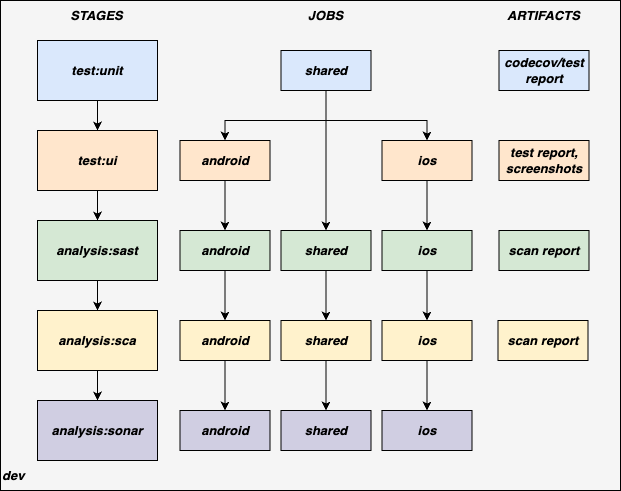

The diagram above was exported from draw.io. Its source (the exported page's mxGraphModel, read from the mxfile embedded in the PNG):
<mxGraphModel dx="1307" dy="929" grid="1" gridSize="10" guides="1" tooltips="1" connect="1" arrows="1" fold="1" page="1" pageScale="1" pageWidth="850" pageHeight="1100" math="0" shadow="0">
  <root>
    <mxCell id="0" />
    <mxCell id="1" parent="0" />
    <mxCell id="eUlvXIBj8svcH7vQ0TzT-60" value="" style="rounded=0;whiteSpace=wrap;html=1;fontSize=13;strokeColor=#000000;fillColor=#f5f5f5;fontColor=#333333;" vertex="1" parent="1">
      <mxGeometry x="120" y="270" width="620" height="490" as="geometry" />
    </mxCell>
    <mxCell id="eUlvXIBj8svcH7vQ0TzT-61" value="&lt;i style=&quot;font-size: 13px;&quot;&gt;STAGES&lt;/i&gt;" style="text;html=1;align=center;verticalAlign=middle;resizable=0;points=[];autosize=1;strokeColor=none;fillColor=none;fontSize=13;fontStyle=1" vertex="1" parent="1">
      <mxGeometry x="176" y="270" width="80" height="30" as="geometry" />
    </mxCell>
    <mxCell id="eUlvXIBj8svcH7vQ0TzT-62" value="&lt;i style=&quot;font-size: 13px;&quot;&gt;JOBS&lt;/i&gt;" style="text;html=1;align=center;verticalAlign=middle;resizable=0;points=[];autosize=1;strokeColor=none;fillColor=none;fontSize=13;fontStyle=1" vertex="1" parent="1">
      <mxGeometry x="414.5" y="270" width="60" height="30" as="geometry" />
    </mxCell>
    <mxCell id="eUlvXIBj8svcH7vQ0TzT-63" value="&lt;i style=&quot;font-size: 13px;&quot;&gt;ARTIFACTS&lt;/i&gt;" style="text;html=1;align=center;verticalAlign=middle;resizable=0;points=[];autosize=1;strokeColor=none;fillColor=none;fontSize=13;fontStyle=1" vertex="1" parent="1">
      <mxGeometry x="612.5" y="270" width="100" height="30" as="geometry" />
    </mxCell>
    <mxCell id="eUlvXIBj8svcH7vQ0TzT-64" value="&lt;i style=&quot;font-size: 13px;&quot;&gt;&lt;b&gt;dev&lt;/b&gt;&lt;/i&gt;" style="text;html=1;align=left;verticalAlign=middle;resizable=0;points=[];autosize=1;strokeColor=none;fillColor=none;fontSize=13;" vertex="1" parent="1">
      <mxGeometry x="120" y="730" width="50" height="30" as="geometry" />
    </mxCell>
    <mxCell id="eUlvXIBj8svcH7vQ0TzT-69" value="" style="edgeStyle=orthogonalEdgeStyle;rounded=0;orthogonalLoop=1;jettySize=auto;html=1;fontSize=13;startArrow=none;startFill=0;endArrow=classic;endFill=1;strokeColor=#000000;" edge="1" parent="1" source="eUlvXIBj8svcH7vQ0TzT-70" target="eUlvXIBj8svcH7vQ0TzT-72">
      <mxGeometry relative="1" as="geometry" />
    </mxCell>
    <mxCell id="eUlvXIBj8svcH7vQ0TzT-70" value="&lt;b style=&quot;font-size: 13px;&quot;&gt;&lt;i style=&quot;font-size: 13px;&quot;&gt;test:unit&lt;/i&gt;&lt;/b&gt;" style="rounded=0;whiteSpace=wrap;html=1;fontSize=13;strokeColor=#000000;fillColor=#dae8fc;" vertex="1" parent="1">
      <mxGeometry x="157" y="310" width="120" height="60" as="geometry" />
    </mxCell>
    <mxCell id="eUlvXIBj8svcH7vQ0TzT-71" value="" style="edgeStyle=orthogonalEdgeStyle;rounded=0;orthogonalLoop=1;jettySize=auto;html=1;fontSize=13;startArrow=none;startFill=0;endArrow=classic;endFill=1;strokeColor=#000000;" edge="1" parent="1" source="eUlvXIBj8svcH7vQ0TzT-72" target="eUlvXIBj8svcH7vQ0TzT-74">
      <mxGeometry relative="1" as="geometry" />
    </mxCell>
    <mxCell id="eUlvXIBj8svcH7vQ0TzT-72" value="&lt;b style=&quot;font-size: 13px;&quot;&gt;&lt;i style=&quot;font-size: 13px;&quot;&gt;test:ui&lt;/i&gt;&lt;/b&gt;" style="rounded=0;whiteSpace=wrap;html=1;fontSize=13;strokeColor=#000000;fillColor=#ffe6cc;" vertex="1" parent="1">
      <mxGeometry x="157" y="400" width="120" height="60" as="geometry" />
    </mxCell>
    <mxCell id="SLw1gM98EWFf63yfLO7k-1" value="" style="edgeStyle=orthogonalEdgeStyle;rounded=0;orthogonalLoop=1;jettySize=auto;html=1;fontSize=13;startArrow=none;startFill=0;endArrow=classic;endFill=1;strokeColor=#000000;" edge="1" parent="1" source="eUlvXIBj8svcH7vQ0TzT-74" target="eUlvXIBj8svcH7vQ0TzT-116">
      <mxGeometry relative="1" as="geometry" />
    </mxCell>
    <mxCell id="eUlvXIBj8svcH7vQ0TzT-74" value="&lt;b style=&quot;font-size: 13px;&quot;&gt;&lt;i style=&quot;font-size: 13px;&quot;&gt;analysis:sast&lt;/i&gt;&lt;/b&gt;" style="rounded=0;whiteSpace=wrap;html=1;fontSize=13;strokeColor=#000000;fillColor=#d5e8d4;" vertex="1" parent="1">
      <mxGeometry x="157" y="490" width="120" height="60" as="geometry" />
    </mxCell>
    <mxCell id="eUlvXIBj8svcH7vQ0TzT-92" value="" style="edgeStyle=orthogonalEdgeStyle;rounded=0;orthogonalLoop=1;jettySize=auto;html=1;fontSize=13;startArrow=none;startFill=0;endArrow=classic;endFill=1;strokeColor=#000000;exitX=0.5;exitY=1;exitDx=0;exitDy=0;" edge="1" parent="1" source="eUlvXIBj8svcH7vQ0TzT-93" target="SLw1gM98EWFf63yfLO7k-2">
      <mxGeometry relative="1" as="geometry">
        <mxPoint x="570.5" y="340" as="targetPoint" />
      </mxGeometry>
    </mxCell>
    <mxCell id="SLw1gM98EWFf63yfLO7k-4" value="" style="edgeStyle=orthogonalEdgeStyle;rounded=0;orthogonalLoop=1;jettySize=auto;html=1;fontSize=13;startArrow=none;startFill=0;endArrow=classic;endFill=1;strokeColor=#000000;entryX=0.5;entryY=0;entryDx=0;entryDy=0;" edge="1" parent="1" source="eUlvXIBj8svcH7vQ0TzT-93" target="eUlvXIBj8svcH7vQ0TzT-97">
      <mxGeometry relative="1" as="geometry">
        <mxPoint x="445.5" y="440" as="targetPoint" />
        <Array as="points">
          <mxPoint x="446" y="390" />
          <mxPoint x="547" y="390" />
        </Array>
      </mxGeometry>
    </mxCell>
    <mxCell id="SLw1gM98EWFf63yfLO7k-6" value="" style="edgeStyle=orthogonalEdgeStyle;rounded=0;orthogonalLoop=1;jettySize=auto;html=1;fontSize=13;startArrow=none;startFill=0;endArrow=classic;endFill=1;strokeColor=#000000;entryX=0.5;entryY=0;entryDx=0;entryDy=0;" edge="1" parent="1" source="eUlvXIBj8svcH7vQ0TzT-93" target="eUlvXIBj8svcH7vQ0TzT-95">
      <mxGeometry relative="1" as="geometry">
        <mxPoint x="320.5" y="340" as="targetPoint" />
        <Array as="points">
          <mxPoint x="446" y="390" />
          <mxPoint x="345" y="390" />
        </Array>
      </mxGeometry>
    </mxCell>
    <mxCell id="eUlvXIBj8svcH7vQ0TzT-93" value="&lt;b style=&quot;font-size: 13px;&quot;&gt;&lt;i style=&quot;font-size: 13px;&quot;&gt;shared&lt;/i&gt;&lt;/b&gt;" style="rounded=0;whiteSpace=wrap;html=1;fontSize=13;strokeColor=#000000;fillColor=#dae8fc;" vertex="1" parent="1">
      <mxGeometry x="400.5" y="320" width="90" height="40" as="geometry" />
    </mxCell>
    <mxCell id="eUlvXIBj8svcH7vQ0TzT-94" value="" style="edgeStyle=orthogonalEdgeStyle;rounded=0;orthogonalLoop=1;jettySize=auto;html=1;fontSize=13;startArrow=none;startFill=0;endArrow=classic;endFill=1;strokeColor=#000000;" edge="1" parent="1" source="eUlvXIBj8svcH7vQ0TzT-95" target="eUlvXIBj8svcH7vQ0TzT-99">
      <mxGeometry relative="1" as="geometry" />
    </mxCell>
    <mxCell id="eUlvXIBj8svcH7vQ0TzT-95" value="&lt;b style=&quot;font-size: 13px;&quot;&gt;&lt;i style=&quot;font-size: 13px;&quot;&gt;android&lt;/i&gt;&lt;/b&gt;" style="rounded=0;whiteSpace=wrap;html=1;fontSize=13;strokeColor=#000000;fillColor=#ffe6cc;" vertex="1" parent="1">
      <mxGeometry x="299.5" y="410" width="90" height="40" as="geometry" />
    </mxCell>
    <mxCell id="eUlvXIBj8svcH7vQ0TzT-96" value="" style="edgeStyle=orthogonalEdgeStyle;rounded=0;orthogonalLoop=1;jettySize=auto;html=1;fontSize=13;startArrow=none;startFill=0;endArrow=classic;endFill=1;strokeColor=#000000;" edge="1" parent="1" source="eUlvXIBj8svcH7vQ0TzT-97" target="eUlvXIBj8svcH7vQ0TzT-101">
      <mxGeometry relative="1" as="geometry" />
    </mxCell>
    <mxCell id="eUlvXIBj8svcH7vQ0TzT-97" value="&lt;b style=&quot;font-size: 13px;&quot;&gt;&lt;i style=&quot;font-size: 13px;&quot;&gt;ios&lt;/i&gt;&lt;/b&gt;" style="rounded=0;whiteSpace=wrap;html=1;fontSize=13;strokeColor=#000000;fillColor=#ffe6cc;" vertex="1" parent="1">
      <mxGeometry x="501.5" y="410" width="90" height="40" as="geometry" />
    </mxCell>
    <mxCell id="SLw1gM98EWFf63yfLO7k-9" value="" style="edgeStyle=orthogonalEdgeStyle;rounded=0;orthogonalLoop=1;jettySize=auto;html=1;fontSize=13;startArrow=none;startFill=0;endArrow=classic;endFill=1;strokeColor=#000000;" edge="1" parent="1" source="eUlvXIBj8svcH7vQ0TzT-99" target="SLw1gM98EWFf63yfLO7k-8">
      <mxGeometry relative="1" as="geometry" />
    </mxCell>
    <mxCell id="eUlvXIBj8svcH7vQ0TzT-99" value="&lt;b style=&quot;font-size: 13px;&quot;&gt;&lt;i style=&quot;font-size: 13px;&quot;&gt;android&lt;/i&gt;&lt;/b&gt;" style="rounded=0;whiteSpace=wrap;html=1;fontSize=13;strokeColor=#000000;fillColor=#d5e8d4;" vertex="1" parent="1">
      <mxGeometry x="299.5" y="500" width="90" height="40" as="geometry" />
    </mxCell>
    <mxCell id="SLw1gM98EWFf63yfLO7k-11" value="" style="edgeStyle=orthogonalEdgeStyle;rounded=0;orthogonalLoop=1;jettySize=auto;html=1;fontSize=13;startArrow=none;startFill=0;endArrow=classic;endFill=1;strokeColor=#000000;" edge="1" parent="1" source="eUlvXIBj8svcH7vQ0TzT-101" target="eUlvXIBj8svcH7vQ0TzT-123">
      <mxGeometry relative="1" as="geometry" />
    </mxCell>
    <mxCell id="eUlvXIBj8svcH7vQ0TzT-101" value="&lt;b style=&quot;font-size: 13px;&quot;&gt;&lt;i style=&quot;font-size: 13px;&quot;&gt;ios&lt;/i&gt;&lt;/b&gt;" style="rounded=0;whiteSpace=wrap;html=1;fontSize=13;strokeColor=#000000;fillColor=#d5e8d4;" vertex="1" parent="1">
      <mxGeometry x="501.5" y="500" width="90" height="40" as="geometry" />
    </mxCell>
    <mxCell id="eUlvXIBj8svcH7vQ0TzT-102" value="&lt;b style=&quot;font-size: 13px;&quot;&gt;&lt;i style=&quot;font-size: 13px;&quot;&gt;codecov/test report&lt;/i&gt;&lt;/b&gt;" style="rounded=0;whiteSpace=wrap;html=1;fontSize=13;strokeColor=#000000;fillColor=#dae8fc;" vertex="1" parent="1">
      <mxGeometry x="618.5" y="320" width="90" height="40" as="geometry" />
    </mxCell>
    <mxCell id="eUlvXIBj8svcH7vQ0TzT-103" value="&lt;b style=&quot;font-size: 13px;&quot;&gt;&lt;i style=&quot;font-size: 13px;&quot;&gt;test report, screenshots&lt;/i&gt;&lt;/b&gt;" style="rounded=0;whiteSpace=wrap;html=1;fontSize=13;strokeColor=#000000;fillColor=#ffe6cc;" vertex="1" parent="1">
      <mxGeometry x="618.5" y="410" width="90" height="40" as="geometry" />
    </mxCell>
    <mxCell id="eUlvXIBj8svcH7vQ0TzT-104" value="&lt;b style=&quot;font-size: 13px;&quot;&gt;&lt;i style=&quot;font-size: 13px;&quot;&gt;scan report&lt;/i&gt;&lt;/b&gt;" style="rounded=0;whiteSpace=wrap;html=1;fontSize=13;strokeColor=#000000;fillColor=#d5e8d4;" vertex="1" parent="1">
      <mxGeometry x="618.5" y="500" width="90" height="40" as="geometry" />
    </mxCell>
    <mxCell id="eUlvXIBj8svcH7vQ0TzT-115" value="" style="edgeStyle=orthogonalEdgeStyle;rounded=0;orthogonalLoop=1;jettySize=auto;html=1;fontSize=13;startArrow=none;startFill=0;endArrow=classic;endFill=1;strokeColor=#000000;" edge="1" parent="1" source="eUlvXIBj8svcH7vQ0TzT-116" target="eUlvXIBj8svcH7vQ0TzT-117">
      <mxGeometry relative="1" as="geometry" />
    </mxCell>
    <mxCell id="eUlvXIBj8svcH7vQ0TzT-116" value="&lt;b style=&quot;font-size: 13px;&quot;&gt;&lt;i style=&quot;font-size: 13px;&quot;&gt;analysis:sca&lt;/i&gt;&lt;/b&gt;" style="rounded=0;whiteSpace=wrap;html=1;fontSize=13;strokeColor=#000000;fillColor=#fff2cc;" vertex="1" parent="1">
      <mxGeometry x="157" y="580" width="120" height="60" as="geometry" />
    </mxCell>
    <mxCell id="eUlvXIBj8svcH7vQ0TzT-117" value="&lt;b style=&quot;font-size: 13px;&quot;&gt;&lt;i style=&quot;font-size: 13px;&quot;&gt;analysis:sonar&lt;/i&gt;&lt;/b&gt;" style="rounded=0;whiteSpace=wrap;html=1;fontSize=13;strokeColor=#000000;fillColor=#d0cee2;" vertex="1" parent="1">
      <mxGeometry x="157" y="670" width="120" height="60" as="geometry" />
    </mxCell>
    <mxCell id="eUlvXIBj8svcH7vQ0TzT-118" value="" style="edgeStyle=orthogonalEdgeStyle;rounded=0;orthogonalLoop=1;jettySize=auto;html=1;fontSize=13;startArrow=none;startFill=0;endArrow=classic;endFill=1;strokeColor=#000000;" edge="1" parent="1" source="eUlvXIBj8svcH7vQ0TzT-121" target="eUlvXIBj8svcH7vQ0TzT-125">
      <mxGeometry relative="1" as="geometry" />
    </mxCell>
    <mxCell id="eUlvXIBj8svcH7vQ0TzT-121" value="&lt;b style=&quot;font-size: 13px;&quot;&gt;&lt;i style=&quot;font-size: 13px;&quot;&gt;shared&lt;/i&gt;&lt;/b&gt;" style="rounded=0;whiteSpace=wrap;html=1;fontSize=13;strokeColor=#000000;fillColor=#fff2cc;" vertex="1" parent="1">
      <mxGeometry x="400.5" y="590" width="90" height="40" as="geometry" />
    </mxCell>
    <mxCell id="eUlvXIBj8svcH7vQ0TzT-122" value="" style="edgeStyle=orthogonalEdgeStyle;rounded=0;orthogonalLoop=1;jettySize=auto;html=1;fontSize=13;startArrow=none;startFill=0;endArrow=classic;endFill=1;strokeColor=#000000;" edge="1" parent="1" source="eUlvXIBj8svcH7vQ0TzT-123" target="eUlvXIBj8svcH7vQ0TzT-126">
      <mxGeometry relative="1" as="geometry" />
    </mxCell>
    <mxCell id="eUlvXIBj8svcH7vQ0TzT-123" value="&lt;b style=&quot;font-size: 13px;&quot;&gt;&lt;i style=&quot;font-size: 13px;&quot;&gt;ios&lt;/i&gt;&lt;/b&gt;" style="rounded=0;whiteSpace=wrap;html=1;fontSize=13;strokeColor=#000000;fillColor=#fff2cc;" vertex="1" parent="1">
      <mxGeometry x="501.5" y="590" width="90" height="40" as="geometry" />
    </mxCell>
    <mxCell id="eUlvXIBj8svcH7vQ0TzT-124" value="&lt;b style=&quot;font-size: 13px;&quot;&gt;&lt;i style=&quot;font-size: 13px;&quot;&gt;android&lt;/i&gt;&lt;/b&gt;" style="rounded=0;whiteSpace=wrap;html=1;fontSize=13;strokeColor=#000000;fillColor=#d0cee2;" vertex="1" parent="1">
      <mxGeometry x="299.5" y="680" width="90" height="40" as="geometry" />
    </mxCell>
    <mxCell id="eUlvXIBj8svcH7vQ0TzT-125" value="&lt;b style=&quot;font-size: 13px;&quot;&gt;&lt;i style=&quot;font-size: 13px;&quot;&gt;shared&lt;/i&gt;&lt;/b&gt;" style="rounded=0;whiteSpace=wrap;html=1;fontSize=13;strokeColor=#000000;fillColor=#d0cee2;" vertex="1" parent="1">
      <mxGeometry x="400.5" y="680" width="90" height="40" as="geometry" />
    </mxCell>
    <mxCell id="eUlvXIBj8svcH7vQ0TzT-126" value="&lt;b style=&quot;font-size: 13px;&quot;&gt;&lt;i style=&quot;font-size: 13px;&quot;&gt;ios&lt;/i&gt;&lt;/b&gt;" style="rounded=0;whiteSpace=wrap;html=1;fontSize=13;strokeColor=#000000;fillColor=#d0cee2;" vertex="1" parent="1">
      <mxGeometry x="501.5" y="680" width="90" height="40" as="geometry" />
    </mxCell>
    <mxCell id="SLw1gM98EWFf63yfLO7k-10" value="" style="edgeStyle=orthogonalEdgeStyle;rounded=0;orthogonalLoop=1;jettySize=auto;html=1;fontSize=13;startArrow=none;startFill=0;endArrow=classic;endFill=1;strokeColor=#000000;" edge="1" parent="1" source="SLw1gM98EWFf63yfLO7k-2" target="eUlvXIBj8svcH7vQ0TzT-121">
      <mxGeometry relative="1" as="geometry" />
    </mxCell>
    <mxCell id="SLw1gM98EWFf63yfLO7k-2" value="&lt;b style=&quot;font-size: 13px;&quot;&gt;&lt;i style=&quot;font-size: 13px;&quot;&gt;shared&lt;/i&gt;&lt;/b&gt;" style="rounded=0;whiteSpace=wrap;html=1;fontSize=13;strokeColor=#000000;fillColor=#d5e8d4;" vertex="1" parent="1">
      <mxGeometry x="400.5" y="500" width="90" height="40" as="geometry" />
    </mxCell>
    <mxCell id="SLw1gM98EWFf63yfLO7k-12" value="" style="edgeStyle=orthogonalEdgeStyle;rounded=0;orthogonalLoop=1;jettySize=auto;html=1;fontSize=13;startArrow=none;startFill=0;endArrow=classic;endFill=1;strokeColor=#000000;" edge="1" parent="1" source="SLw1gM98EWFf63yfLO7k-8" target="eUlvXIBj8svcH7vQ0TzT-124">
      <mxGeometry relative="1" as="geometry" />
    </mxCell>
    <mxCell id="SLw1gM98EWFf63yfLO7k-8" value="&lt;b style=&quot;font-size: 13px;&quot;&gt;&lt;i style=&quot;font-size: 13px;&quot;&gt;android&lt;/i&gt;&lt;/b&gt;" style="rounded=0;whiteSpace=wrap;html=1;fontSize=13;strokeColor=#000000;fillColor=#fff2cc;" vertex="1" parent="1">
      <mxGeometry x="299.5" y="590" width="90" height="40" as="geometry" />
    </mxCell>
    <mxCell id="SLw1gM98EWFf63yfLO7k-13" value="&lt;b style=&quot;font-size: 13px;&quot;&gt;&lt;i style=&quot;font-size: 13px;&quot;&gt;scan report&lt;/i&gt;&lt;/b&gt;" style="rounded=0;whiteSpace=wrap;html=1;fontSize=13;strokeColor=#000000;fillColor=#fff2cc;" vertex="1" parent="1">
      <mxGeometry x="617.5" y="590" width="90" height="40" as="geometry" />
    </mxCell>
  </root>
</mxGraphModel>